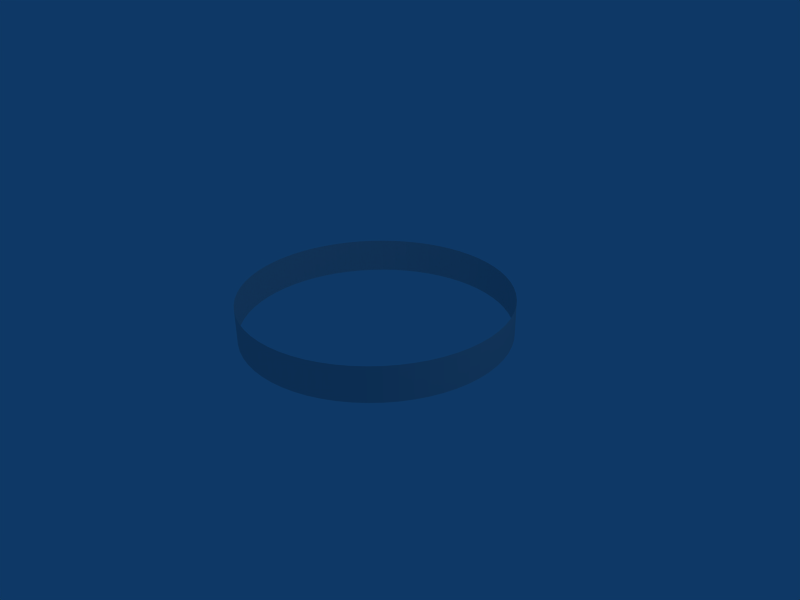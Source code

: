 # Source: seatbody.blend  (saved by Blender 2.49.0; exported with 4.5.12 LTS)
import bpy
from mathutils import Matrix  # noqa: F401  (used for matrix-valued properties, if any)

bpy.ops.wm.read_factory_settings(use_empty=True)
scene = bpy.context.scene
scene.name = 'Scene'

# ---- collections
col_collection_1 = bpy.data.collections.new('Collection 1'); scene.collection.children.link(col_collection_1)

# ---- world
world_world = bpy.data.worlds.new('World'); scene.world = world_world
world_world.color = (0.05656, 0.2208, 0.4)
world_world.use_sun_shadow = False
world_world.sun_shadow_jitter_overblur = 0.0
world_world.cycles.sampling_method = 'MANUAL'
world_world.cycles.sample_map_resolution = 256

# ---- cameras
cam_camera = bpy.data.cameras.new('Camera')
cam_camera.passepartout_alpha = 0.2
cam_camera.clip_end = 100.0
cam_camera.lens = 35.0
cam_camera.ortho_scale = 7.314
cam_camera.show_passepartout = False
cam_camera.show_safe_areas = True
cam_camera.dof.focus_distance = 0.0
cam_camera.dof.aperture_fstop = 128.0

# ---- lights
light_spot = bpy.data.lights.new('Spot', 'POINT')
light_spot.transmission_factor = 0.0
light_spot.cutoff_distance = 30.0
light_spot.energy = 100.0
light_spot.shadow_buffer_clip_start = 1.001
light_spot.shadow_soft_size = 1.0
light_spot.shadow_maximum_resolution = 0.006
light_spot.use_absolute_resolution = True
light_spot.cycles.use_multiple_importance_sampling = False

# ---- meshes
me_circle = bpy.data.meshes.new('Circle')
me_circle.from_pydata([(1.4, 1.4, 0.0), (1.531, 1.256, 0.0), (1.647, 1.1, 0.0), (1.746, 0.9335, 0.0), (1.83, 0.7578, 0.0), (1.895, 0.5748, 0.0), (1.942, 0.3863, 0.0), (1.971, 0.1941, 0.0), (1.98, -2.925e-07, 0.0), (1.971, -0.1941, 0.0), (1.942, -0.3863, 0.0), (1.895, -0.5748, 0.0), (1.83, -0.7578, 0.0), (1.746, -0.9335, 0.0), (1.647, -1.1, 0.0), (1.531, -1.256, 0.0), (1.4, -1.4, 0.0), (1.256, -1.531, 0.0), (1.1, -1.647, 0.0), (0.9335, -1.746, 0.0), (0.7578, -1.83, 0.0), (0.5748, -1.895, 0.0), (0.3863, -1.942, 0.0), (0.1941, -1.971, 0.0), (-5.524e-07, -1.98, 0.0), (-0.1941, -1.971, 0.0), (-0.3863, -1.942, 0.0), (-0.5748, -1.895, 0.0), (-0.7578, -1.83, 0.0), (-0.9335, -1.746, 0.0), (-1.1, -1.647, 0.0), (-1.256, -1.531, 0.0), (-1.4, -1.4, 0.0), (-1.531, -1.256, 0.0), (-1.647, -1.1, 0.0), (-1.746, -0.9335, 0.0), (-1.83, -0.7578, 0.0), (-1.895, -0.5748, 0.0), (-1.942, -0.3863, 0.0), (-1.971, -0.1941, 0.0), (-1.98, -8.905e-07, 0.0), (-1.971, 0.1941, 0.0), (-1.942, 0.3863, 0.0), (-1.895, 0.5748, 0.0), (-1.83, 0.7578, 0.0), (-1.746, 0.9335, 0.0), (-1.647, 1.1, 0.0), (-1.531, 1.256, 0.0), (-1.4, 1.4, 0.0), (-1.256, 1.531, 0.0), (-1.1, 1.647, 0.0), (-0.9335, 1.746, 0.0), (-0.7578, 1.83, 0.0), (-0.5749, 1.895, 0.0), (-0.3863, 1.942, 0.0), (-0.1941, 1.971, 0.0), (-6.171e-06, 1.98, 0.0), (0.1941, 1.971, 0.0), (0.3863, 1.942, 0.0), (0.5748, 1.895, 0.0), (0.7578, 1.83, 0.0), (0.9335, 1.746, 0.0), (1.1, 1.647, 0.0), (1.256, 1.531, 0.0), (1.4, 1.4, 0.5212), (1.531, 1.256, 0.5212), (1.647, 1.1, 0.5212), (1.746, 0.9335, 0.5212), (1.83, 0.7578, 0.5212), (1.895, 0.5748, 0.5212), (1.942, 0.3863, 0.5212), (1.971, 0.1941, 0.5212), (1.98, -2.925e-07, 0.5212), (1.971, -0.1941, 0.5212), (1.942, -0.3863, 0.5212), (1.895, -0.5748, 0.5212), (1.83, -0.7578, 0.5212), (1.746, -0.9335, 0.5212), (1.647, -1.1, 0.5212), (1.531, -1.256, 0.5212), (1.4, -1.4, 0.5212), (1.256, -1.531, 0.5212), (1.1, -1.647, 0.5212), (0.9335, -1.746, 0.5212), (0.7578, -1.83, 0.5212), (0.5748, -1.895, 0.5212), (0.3863, -1.942, 0.5212), (0.1941, -1.971, 0.5212), (-5.524e-07, -1.98, 0.5212), (-0.1941, -1.971, 0.5212), (-0.3863, -1.942, 0.5212), (-0.5748, -1.895, 0.5212), (-0.7578, -1.83, 0.5212), (-0.9335, -1.746, 0.5212), (-1.1, -1.647, 0.5212), (-1.256, -1.531, 0.5212), (-1.4, -1.4, 0.5212), (-1.531, -1.256, 0.5212), (-1.647, -1.1, 0.5212), (-1.746, -0.9335, 0.5212), (-1.83, -0.7578, 0.5212), (-1.895, -0.5748, 0.5212), (-1.942, -0.3863, 0.5212), (-1.971, -0.1941, 0.5212), (-1.98, -8.905e-07, 0.5212), (-1.971, 0.1941, 0.5212), (-1.942, 0.3863, 0.5212), (-1.895, 0.5748, 0.5212), (-1.83, 0.7578, 0.5212), (-1.746, 0.9335, 0.5212), (-1.647, 1.1, 0.5212), (-1.531, 1.256, 0.5212), (-1.4, 1.4, 0.5212), (-1.256, 1.531, 0.5212), (-1.1, 1.647, 0.5212), (-0.9335, 1.746, 0.5212), (-0.7578, 1.83, 0.5212), (-0.5749, 1.895, 0.5212), (-0.3863, 1.942, 0.5212), (-0.1941, 1.971, 0.5212), (-6.171e-06, 1.98, 0.5212), (0.1941, 1.971, 0.5212), (0.3863, 1.942, 0.5212), (0.5748, 1.895, 0.5212), (0.7578, 1.83, 0.5212), (0.9335, 1.746, 0.5212), (1.1, 1.647, 0.5212), (1.256, 1.531, 0.5212)], [], [(0, 64, 65, 1), (2, 1, 65, 66), (2, 66, 67, 3), (4, 3, 67, 68), (5, 4, 68, 69), (6, 5, 69, 70), (7, 6, 70, 71), (8, 7, 71, 72), (9, 8, 72, 73), (10, 9, 73, 74), (11, 10, 74, 75), (12, 11, 75, 76), (13, 12, 76, 77), (14, 13, 77, 78), (15, 14, 78, 79), (16, 15, 79, 80), (17, 16, 80, 81), (18, 17, 81, 82), (19, 18, 82, 83), (20, 19, 83, 84), (21, 20, 84, 85), (22, 21, 85, 86), (23, 22, 86, 87), (24, 23, 87, 88), (25, 24, 88, 89), (26, 25, 89, 90), (27, 26, 90, 91), (28, 27, 91, 92), (29, 28, 92, 93), (30, 29, 93, 94), (31, 30, 94, 95), (32, 31, 95, 96), (33, 32, 96, 97), (34, 33, 97, 98), (35, 34, 98, 99), (36, 35, 99, 100), (37, 36, 100, 101), (38, 37, 101, 102), (39, 38, 102, 103), (40, 39, 103, 104), (41, 40, 104, 105), (42, 41, 105, 106), (43, 42, 106, 107), (44, 43, 107, 108), (45, 44, 108, 109), (46, 45, 109, 110), (46, 110, 111, 47), (48, 47, 111, 112), (49, 48, 112, 113), (49, 113, 114, 50), (51, 50, 114, 115), (52, 51, 115, 116), (53, 52, 116, 117), (54, 53, 117, 118), (55, 54, 118, 119), (56, 55, 119, 120), (57, 56, 120, 121), (58, 57, 121, 122), (59, 58, 122, 123), (59, 123, 124, 60), (60, 124, 125, 61), (61, 125, 126, 62), (62, 126, 127, 63), (0, 63, 127, 64)])
_uv = me_circle.uv_layers.new(name='UVTex')
_uv.uv.foreach_set('vector', [0.5025, 0.4866, 0.7484, 0.486, 0.7487, 0.5519, 0.5027, 0.5524, 0.503, 0.6173, 0.5027, 0.5524, 0.7487, 0.5519, 0.749, 0.6168, 0.503, 0.6173, 0.749, 0.6168, 0.7492, 0.6801, 0.5033, 0.6807, 0.5035, 0.7418, 0.5033, 0.6807, 0.7492, 0.6801, 0.7495, 0.7413, 0.5038, 0.8002, 0.5035, 0.7418, 0.7495, 0.7413, 0.7497, 0.7997, 0.504, 0.8552, 0.5038, 0.8002, 0.7497, 0.7997, 0.75, 0.8547, 0.5042, 0.9064, 0.504, 0.8552, 0.75, 0.8547, 0.7502, 0.9059, 0.004049, 0.0468, 0.004248, 0.0, 0.2502, 0.0005447, 0.25, 0.04735, 0.003832, 0.09796, 0.004049, 0.0468, 0.25, 0.04735, 0.2498, 0.09851, 0.003598, 0.153, 0.003832, 0.09796, 0.2498, 0.09851, 0.2495, 0.1535, 0.00335, 0.2114, 0.003598, 0.153, 0.2495, 0.1535, 0.2493, 0.2119, 0.00309, 0.2725, 0.00335, 0.2114, 0.2493, 0.2119, 0.249, 0.2731, 0.002821, 0.3359, 0.00309, 0.2725, 0.249, 0.2731, 0.2488, 0.3364, 0.002545, 0.4008, 0.002821, 0.3359, 0.2488, 0.3364, 0.2485, 0.4013, 0.002265, 0.4666, 0.002545, 0.4008, 0.2485, 0.4013, 0.2482, 0.4672, 0.001984, 0.5328, 0.002265, 0.4666, 0.2482, 0.4672, 0.2479, 0.5334, 0.001704, 0.5987, 0.001984, 0.5328, 0.2479, 0.5334, 0.2477, 0.5992, 0.001428, 0.6636, 0.001704, 0.5987, 0.2477, 0.5992, 0.2474, 0.6641, 0.001158, 0.7269, 0.001428, 0.6636, 0.2474, 0.6641, 0.2471, 0.7275, 0.0008985, 0.7881, 0.001158, 0.7269, 0.2471, 0.7275, 0.2468, 0.7886, 0.0006503, 0.8465, 0.0008985, 0.7881, 0.2468, 0.7886, 0.2466, 0.847, 0.0004164, 0.9015, 0.0006503, 0.8465, 0.2466, 0.847, 0.2464, 0.902, 0.0001989, 0.9527, 0.0004164, 0.9015, 0.2464, 0.902, 0.2461, 0.9532, 0.0, 0.9995, 0.0001989, 0.9527, 0.2461, 0.9532, 0.246, 1.0, 0.7504, 0.05171, 0.7502, 0.0005446, 0.9961, 0.0, 0.9964, 0.05116, 0.7507, 0.1067, 0.7504, 0.05171, 0.9964, 0.05116, 0.9966, 0.1062, 0.7509, 0.1651, 0.7507, 0.1067, 0.9966, 0.1062, 0.9968, 0.1646, 0.7512, 0.2263, 0.7509, 0.1651, 0.9968, 0.1646, 0.9971, 0.2257, 0.7514, 0.2896, 0.7512, 0.2263, 0.9971, 0.2257, 0.9974, 0.2891, 0.7517, 0.3545, 0.7514, 0.2896, 0.9974, 0.2891, 0.9977, 0.354, 0.752, 0.4204, 0.7517, 0.3545, 0.9977, 0.354, 0.9979, 0.4198, 0.7523, 0.4866, 0.752, 0.4204, 0.9979, 0.4198, 0.9982, 0.486, 0.7525, 0.5524, 0.7523, 0.4866, 0.9982, 0.486, 0.9985, 0.5519, 0.7528, 0.6173, 0.7525, 0.5524, 0.9985, 0.5519, 0.9988, 0.6168, 0.7531, 0.6807, 0.7528, 0.6173, 0.9988, 0.6168, 0.999, 0.6801, 0.7533, 0.7418, 0.7531, 0.6807, 0.999, 0.6801, 0.9993, 0.7413, 0.7536, 0.8002, 0.7533, 0.7418, 0.9993, 0.7413, 0.9995, 0.7997, 0.7538, 0.8552, 0.7536, 0.8002, 0.9995, 0.7997, 0.9998, 0.8547, 0.754, 0.9064, 0.7538, 0.8552, 0.9998, 0.8547, 1.0, 0.9059, 0.2504, 0.04735, 0.2502, 0.0005445, 0.4961, 0.0, 0.4963, 0.0468, 0.2506, 0.09851, 0.2504, 0.04735, 0.4963, 0.0468, 0.4966, 0.09796, 0.2508, 0.1535, 0.2506, 0.09851, 0.4966, 0.09796, 0.4968, 0.153, 0.2511, 0.2119, 0.2508, 0.1535, 0.4968, 0.153, 0.497, 0.2114, 0.2514, 0.2731, 0.2511, 0.2119, 0.497, 0.2114, 0.4973, 0.2725, 0.2516, 0.3364, 0.2514, 0.2731, 0.4973, 0.2725, 0.4976, 0.3359, 0.2519, 0.4013, 0.2516, 0.3364, 0.4976, 0.3359, 0.4979, 0.4008, 0.2519, 0.4013, 0.4979, 0.4008, 0.4981, 0.4666, 0.2522, 0.4672, 0.2525, 0.5334, 0.2522, 0.4672, 0.4981, 0.4666, 0.4984, 0.5328, 0.2527, 0.5992, 0.2525, 0.5334, 0.4984, 0.5328, 0.4987, 0.5987, 0.2527, 0.5992, 0.4987, 0.5987, 0.499, 0.6636, 0.253, 0.6641, 0.2533, 0.7275, 0.253, 0.6641, 0.499, 0.6636, 0.4992, 0.7269, 0.2535, 0.7886, 0.2533, 0.7275, 0.4992, 0.7269, 0.4995, 0.7881, 0.2538, 0.847, 0.2535, 0.7886, 0.4995, 0.7881, 0.4997, 0.8465, 0.254, 0.902, 0.2538, 0.847, 0.4997, 0.8465, 0.5, 0.9015, 0.2542, 0.9532, 0.254, 0.902, 0.5, 0.9015, 0.5002, 0.9527, 0.2544, 1.0, 0.2542, 0.9532, 0.5002, 0.9527, 0.5004, 0.9995, 0.5006, 0.05171, 0.5004, 0.0005446, 0.7463, 0.0, 0.7466, 0.05116, 0.5008, 0.1067, 0.5006, 0.05171, 0.7466, 0.05116, 0.7468, 0.1062, 0.5011, 0.1651, 0.5008, 0.1067, 0.7468, 0.1062, 0.747, 0.1646, 0.5011, 0.1651, 0.747, 0.1646, 0.7473, 0.2257, 0.5014, 0.2263, 0.5014, 0.2263, 0.7473, 0.2257, 0.7476, 0.289, 0.5016, 0.2896, 0.5016, 0.2896, 0.7476, 0.289, 0.7479, 0.354, 0.5019, 0.3545, 0.5019, 0.3545, 0.7479, 0.354, 0.7481, 0.4198, 0.5022, 0.4204, 0.5025, 0.4866, 0.5022, 0.4204, 0.7481, 0.4198, 0.7484, 0.486])
me_circle.use_remesh_preserve_volume = False
me_circle.use_remesh_preserve_attributes = False
me_circle.use_mirror_vertex_groups = False
me_circle.update()

# ---- objects
ob_circle = bpy.data.objects.new('Circle', me_circle)
ob_lamp = bpy.data.objects.new('Lamp', light_spot)
ob_camera = bpy.data.objects.new('Camera', cam_camera)

# ---- transforms, parenting, visibility, modifiers, constraints
ob_circle.location = (0.0, 0.0, 0.0)
ob_circle.lock_rotations_4d = False
ob_circle.empty_display_type = 'ARROWS'
ob_circle.lineart.crease_threshold = 0.0
ob_lamp.location = (4.076, 1.005, 5.904)
ob_lamp.rotation_euler = (0.6503, 0.05522, 1.866)
ob_lamp.lock_rotations_4d = False
ob_lamp.empty_display_type = 'ARROWS'
ob_lamp.color = (0.0, 0.0, 0.0, 0.0)
ob_lamp.lineart.crease_threshold = 0.0
ob_camera.location = (7.481, -6.508, 5.344)
ob_camera.rotation_euler = (1.109, 0.01082, 0.8149)
ob_camera.lock_rotations_4d = False
ob_camera.empty_display_type = 'ARROWS'
ob_camera.color = (0.0, 0.0, 0.0, 0.0)
ob_camera.display_type = 'WIRE'
ob_camera.lineart.crease_threshold = 0.0

# ---- collection membership
col_collection_1.objects.link(ob_circle)
col_collection_1.objects.link(ob_lamp)
col_collection_1.objects.link(ob_camera)

# ---- scene / render settings (as saved in the file)
scene.camera = ob_camera
scene.frame_start = 1; scene.frame_end = 250; scene.frame_set(1)
scene.render.engine = 'BLENDER_EEVEE_NEXT'
scene.render.image_settings.file_format = 'JPEG'
scene.render.image_settings.color_mode = 'RGB'
scene.render.image_settings.compression = 90
scene.render.resolution_x = 800
scene.render.resolution_y = 600
scene.render.pixel_aspect_x = 100.0
scene.render.pixel_aspect_y = 100.0
scene.render.fps = 25
scene.render.dither_intensity = 0.0
scene.render.use_compositing = False
scene.render.use_sequencer = False
scene.render.bake_margin = 2
scene.render.bake_bias = 0.0
scene.render.use_stamp_time = False
scene.render.use_stamp_date = False
scene.render.use_stamp_frame = False
scene.render.use_stamp_camera = False
scene.render.use_stamp_scene = False
scene.render.use_stamp_filename = False
scene.render.use_stamp_render_time = False
scene.render.stamp_font_size = 0
scene.cycles.use_denoising = False
scene.cycles.samples = 10
scene.cycles.sampling_pattern = 'TABULATED_SOBOL'
scene.cycles.light_sampling_threshold = 0.0
scene.cycles.use_adaptive_sampling = False
scene.cycles.use_light_tree = False
scene.cycles.blur_glossy = 0.0
scene.cycles.volume_bounces = 1
scene.cycles.pixel_filter_type = 'GAUSSIAN'
scene.cycles.sample_clamp_indirect = 0.0
scene.view_settings.view_transform = 'Raw'
bpy.context.view_layer.update()
